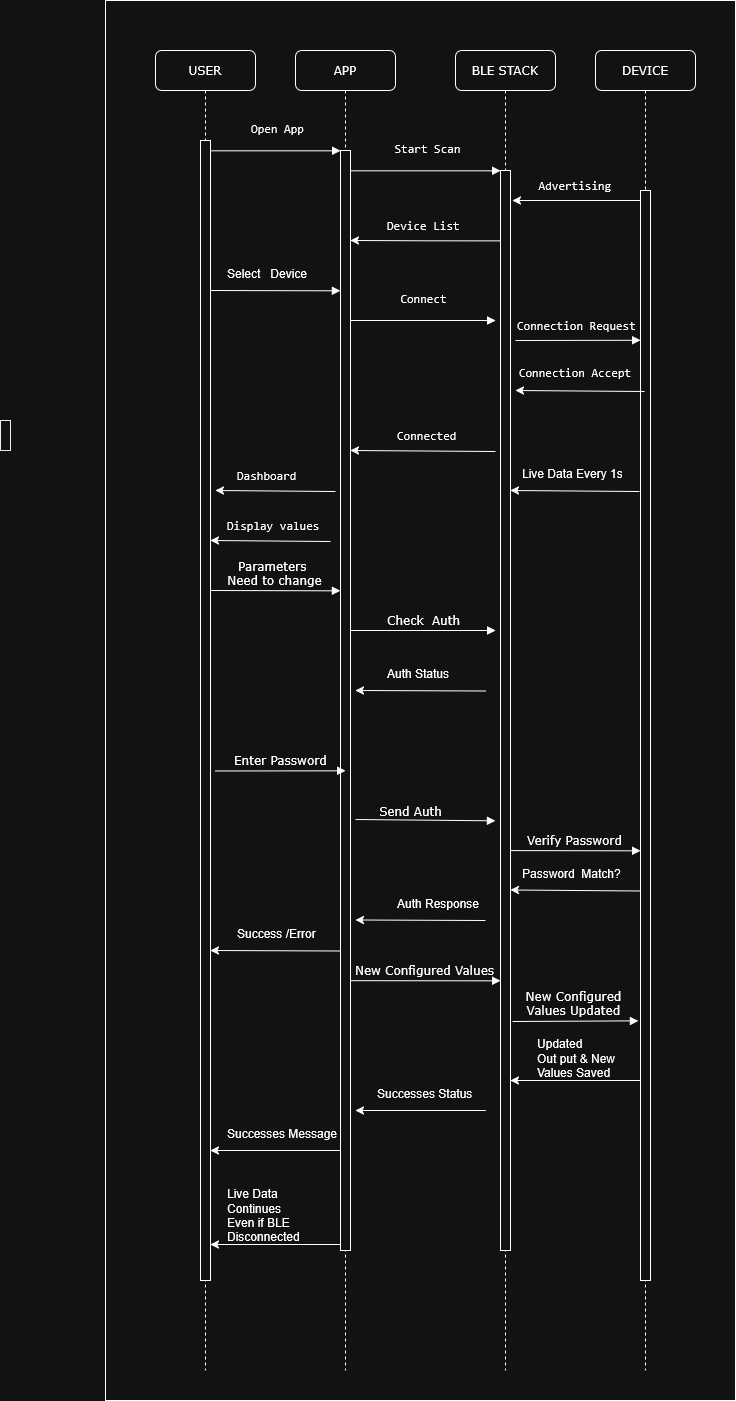

The diagram above was exported from draw.io. Its source (the exported page's mxGraphModel, read from the mxfile embedded in the PNG):
<mxGraphModel dx="2167" dy="1933" grid="1" gridSize="10" guides="1" tooltips="1" connect="1" arrows="1" fold="1" page="1" pageScale="1" pageWidth="1100" pageHeight="850" background="none" math="0" shadow="0">
  <root>
    <mxCell id="0" />
    <mxCell id="1" parent="0" />
    <mxCell id="yaFV7g5_MsIxY5aVUnlm-61" parent="1" style="rounded=0;whiteSpace=wrap;html=1;" value="" vertex="1">
      <mxGeometry height="1400" width="630" x="1355" y="130" as="geometry" />
    </mxCell>
    <mxCell id="7baba1c4bc27f4b0-2" parent="1" style="shape=umlLifeline;perimeter=lifelinePerimeter;whiteSpace=wrap;html=1;container=1;collapsible=0;recursiveResize=0;outlineConnect=0;rounded=1;shadow=0;comic=0;labelBackgroundColor=none;strokeWidth=1;fontFamily=Verdana;fontSize=12;align=center;" value="APP" vertex="1">
      <mxGeometry height="1320" width="100" x="1545" y="180" as="geometry" />
    </mxCell>
    <mxCell id="7baba1c4bc27f4b0-10" parent="7baba1c4bc27f4b0-2" style="html=1;points=[];perimeter=orthogonalPerimeter;rounded=0;shadow=0;comic=0;labelBackgroundColor=none;strokeWidth=1;fontFamily=Verdana;fontSize=12;align=center;" value="" vertex="1">
      <mxGeometry height="1100" width="10" x="45" y="100" as="geometry" />
    </mxCell>
    <mxCell id="yaFV7g5_MsIxY5aVUnlm-4" edge="1" parent="7baba1c4bc27f4b0-2" style="edgeStyle=orthogonalEdgeStyle;rounded=0;orthogonalLoop=1;jettySize=auto;html=1;exitX=0.223;exitY=0.252;exitDx=0;exitDy=0;exitPerimeter=0;">
      <mxGeometry relative="1" as="geometry">
        <Array as="points" />
        <mxPoint x="207.23000000000002" y="190.39999999999998" as="sourcePoint" />
        <mxPoint x="55" y="190" as="targetPoint" />
      </mxGeometry>
    </mxCell>
    <mxCell id="yaFV7g5_MsIxY5aVUnlm-6" edge="1" parent="7baba1c4bc27f4b0-2" style="html=1;verticalAlign=bottom;endArrow=block;entryX=0;entryY=0;labelBackgroundColor=none;fontFamily=Verdana;fontSize=12;edgeStyle=elbowEdgeStyle;elbow=vertical;" value="">
      <mxGeometry relative="1" as="geometry">
        <mxPoint x="-85" y="240" as="sourcePoint" />
        <mxPoint x="45" y="240" as="targetPoint" />
      </mxGeometry>
    </mxCell>
    <mxCell id="yaFV7g5_MsIxY5aVUnlm-8" edge="1" parent="7baba1c4bc27f4b0-2" style="html=1;verticalAlign=bottom;endArrow=block;labelBackgroundColor=none;fontFamily=Verdana;fontSize=12;edgeStyle=elbowEdgeStyle;elbow=vertical;" value="&lt;pre&gt;&lt;span&gt;Connect&lt;/span&gt;&lt;/pre&gt;">
      <mxGeometry relative="1" as="geometry">
        <Array as="points">
          <mxPoint x="115" y="270" />
        </Array>
        <mxPoint x="55" y="270" as="sourcePoint" />
        <mxPoint x="200" y="270" as="targetPoint" />
      </mxGeometry>
    </mxCell>
    <mxCell id="yaFV7g5_MsIxY5aVUnlm-30" edge="1" parent="7baba1c4bc27f4b0-2" style="html=1;verticalAlign=bottom;endArrow=block;entryX=0;entryY=0;labelBackgroundColor=none;fontFamily=Verdana;fontSize=12;edgeStyle=elbowEdgeStyle;elbow=vertical;" value="&lt;div&gt;Parameters&amp;nbsp;&amp;nbsp;&lt;/div&gt;&lt;div&gt;Need to change&amp;nbsp;&lt;/div&gt;">
      <mxGeometry relative="1" as="geometry">
        <mxPoint x="-85" y="540" as="sourcePoint" />
        <mxPoint x="45" y="540" as="targetPoint" />
      </mxGeometry>
    </mxCell>
    <mxCell id="7baba1c4bc27f4b0-3" parent="1" style="shape=umlLifeline;perimeter=lifelinePerimeter;whiteSpace=wrap;html=1;container=1;collapsible=0;recursiveResize=0;outlineConnect=0;rounded=1;shadow=0;comic=0;labelBackgroundColor=none;strokeWidth=1;fontFamily=Verdana;fontSize=12;align=center;" value="BLE STACK" vertex="1">
      <mxGeometry height="1320" width="100" x="1705" y="180" as="geometry" />
    </mxCell>
    <mxCell id="7baba1c4bc27f4b0-13" parent="7baba1c4bc27f4b0-3" style="html=1;points=[];perimeter=orthogonalPerimeter;rounded=0;shadow=0;comic=0;labelBackgroundColor=none;strokeWidth=1;fontFamily=Verdana;fontSize=12;align=center;" value="" vertex="1">
      <mxGeometry height="1080" width="10" x="45" y="120" as="geometry" />
    </mxCell>
    <mxCell id="yaFV7g5_MsIxY5aVUnlm-12" edge="1" parent="7baba1c4bc27f4b0-3" style="html=1;verticalAlign=bottom;endArrow=block;labelBackgroundColor=none;fontFamily=Verdana;fontSize=12;edgeStyle=elbowEdgeStyle;elbow=vertical;" value="">
      <mxGeometry relative="1" x="-0.0017" as="geometry">
        <mxPoint as="offset" />
        <Array as="points">
          <mxPoint x="100" y="289.79" />
        </Array>
        <mxPoint x="60" y="290" as="sourcePoint" />
        <mxPoint x="185" y="289.79" as="targetPoint" />
      </mxGeometry>
    </mxCell>
    <mxCell id="yaFV7g5_MsIxY5aVUnlm-26" edge="1" parent="7baba1c4bc27f4b0-3" style="edgeStyle=orthogonalEdgeStyle;rounded=0;orthogonalLoop=1;jettySize=auto;html=1;exitX=0.051;exitY=0.058;exitDx=0;exitDy=0;exitPerimeter=0;">
      <mxGeometry relative="1" as="geometry">
        <Array as="points">
          <mxPoint x="55" y="440" />
        </Array>
        <mxPoint x="184" y="441" as="sourcePoint" />
        <mxPoint x="55" y="440" as="targetPoint" />
      </mxGeometry>
    </mxCell>
    <mxCell id="yaFV7g5_MsIxY5aVUnlm-38" edge="1" parent="7baba1c4bc27f4b0-3" style="html=1;verticalAlign=bottom;endArrow=block;entryX=0;entryY=0;labelBackgroundColor=none;fontFamily=Verdana;fontSize=12;edgeStyle=elbowEdgeStyle;elbow=vertical;" value="Verify Password&amp;nbsp;">
      <mxGeometry relative="1" as="geometry">
        <mxPoint x="55" y="800.08" as="sourcePoint" />
        <mxPoint x="185" y="800.08" as="targetPoint" />
      </mxGeometry>
    </mxCell>
    <mxCell id="yaFV7g5_MsIxY5aVUnlm-45" edge="1" parent="7baba1c4bc27f4b0-3" style="edgeStyle=orthogonalEdgeStyle;rounded=0;orthogonalLoop=1;jettySize=auto;html=1;">
      <mxGeometry relative="1" as="geometry">
        <Array as="points">
          <mxPoint x="30" y="869.5" />
        </Array>
        <mxPoint x="30" y="870" as="sourcePoint" />
        <mxPoint x="-100" y="869.5" as="targetPoint" />
      </mxGeometry>
    </mxCell>
    <mxCell id="yaFV7g5_MsIxY5aVUnlm-35" parent="7baba1c4bc27f4b0-3" style="text;whiteSpace=wrap;html=1;" value="Auth Response&amp;nbsp;" vertex="1">
      <mxGeometry height="60" width="90" x="-60" y="840" as="geometry" />
    </mxCell>
    <mxCell id="yaFV7g5_MsIxY5aVUnlm-48" edge="1" parent="7baba1c4bc27f4b0-3" style="html=1;verticalAlign=bottom;endArrow=block;labelBackgroundColor=none;fontFamily=Verdana;fontSize=12;edgeStyle=elbowEdgeStyle;elbow=vertical;" value="New Configured Values">
      <mxGeometry relative="1" as="geometry">
        <mxPoint x="-104.5" y="930.18" as="sourcePoint" />
        <mxPoint x="45" y="929.9981818181819" as="targetPoint" />
      </mxGeometry>
    </mxCell>
    <mxCell id="yaFV7g5_MsIxY5aVUnlm-51" edge="1" parent="7baba1c4bc27f4b0-3" style="edgeStyle=orthogonalEdgeStyle;rounded=0;orthogonalLoop=1;jettySize=auto;html=1;">
      <mxGeometry relative="1" as="geometry">
        <Array as="points">
          <mxPoint x="185" y="1030" />
        </Array>
        <mxPoint x="175" y="1030" as="sourcePoint" />
        <mxPoint x="55" y="1030" as="targetPoint" />
      </mxGeometry>
    </mxCell>
    <mxCell id="yaFV7g5_MsIxY5aVUnlm-55" parent="7baba1c4bc27f4b0-3" style="text;whiteSpace=wrap;html=1;" value="Successes Status&amp;nbsp;" vertex="1">
      <mxGeometry height="60" width="110" x="-80" y="1030" as="geometry" />
    </mxCell>
    <mxCell id="7baba1c4bc27f4b0-8" parent="1" style="shape=umlLifeline;perimeter=lifelinePerimeter;whiteSpace=wrap;html=1;container=1;collapsible=0;recursiveResize=0;outlineConnect=0;rounded=1;shadow=0;comic=0;labelBackgroundColor=none;strokeWidth=1;fontFamily=Verdana;fontSize=12;align=center;" value="USER" vertex="1">
      <mxGeometry height="1320" width="100" x="1405" y="180" as="geometry" />
    </mxCell>
    <mxCell id="7baba1c4bc27f4b0-9" parent="7baba1c4bc27f4b0-8" style="html=1;points=[];perimeter=orthogonalPerimeter;rounded=0;shadow=0;comic=0;labelBackgroundColor=none;strokeWidth=1;fontFamily=Verdana;fontSize=12;align=center;" value="" vertex="1">
      <mxGeometry height="1140" width="10" x="45" y="90" as="geometry" />
    </mxCell>
    <mxCell id="yaFV7g5_MsIxY5aVUnlm-7" parent="7baba1c4bc27f4b0-8" style="text;whiteSpace=wrap;html=1;" value="Select&amp;nbsp; &amp;nbsp;Device&amp;nbsp; &amp;nbsp;&amp;nbsp;" vertex="1">
      <mxGeometry height="60" width="110" x="70" y="210" as="geometry" />
    </mxCell>
    <mxCell id="yaFV7g5_MsIxY5aVUnlm-24" edge="1" parent="7baba1c4bc27f4b0-8" style="edgeStyle=orthogonalEdgeStyle;rounded=0;orthogonalLoop=1;jettySize=auto;html=1;exitX=0.051;exitY=0.058;exitDx=0;exitDy=0;exitPerimeter=0;">
      <mxGeometry relative="1" as="geometry">
        <Array as="points">
          <mxPoint x="180" y="440" />
        </Array>
        <mxPoint x="180" y="441" as="sourcePoint" />
        <mxPoint x="60" y="440" as="targetPoint" />
      </mxGeometry>
    </mxCell>
    <mxCell id="yaFV7g5_MsIxY5aVUnlm-28" edge="1" parent="7baba1c4bc27f4b0-8" style="edgeStyle=orthogonalEdgeStyle;rounded=0;orthogonalLoop=1;jettySize=auto;html=1;exitX=0.051;exitY=0.058;exitDx=0;exitDy=0;exitPerimeter=0;">
      <mxGeometry relative="1" as="geometry">
        <Array as="points">
          <mxPoint x="175" y="490" />
        </Array>
        <mxPoint x="175" y="491" as="sourcePoint" />
        <mxPoint x="55" y="490" as="targetPoint" />
      </mxGeometry>
    </mxCell>
    <mxCell id="yaFV7g5_MsIxY5aVUnlm-36" edge="1" parent="7baba1c4bc27f4b0-8" style="html=1;verticalAlign=bottom;endArrow=block;entryX=0;entryY=0;labelBackgroundColor=none;fontFamily=Verdana;fontSize=12;edgeStyle=elbowEdgeStyle;elbow=vertical;" value="Enter Password&amp;nbsp;">
      <mxGeometry relative="1" as="geometry">
        <mxPoint x="60" y="720.47" as="sourcePoint" />
        <mxPoint x="190" y="720.47" as="targetPoint" />
      </mxGeometry>
    </mxCell>
    <mxCell id="yaFV7g5_MsIxY5aVUnlm-46" edge="1" parent="7baba1c4bc27f4b0-8" style="edgeStyle=orthogonalEdgeStyle;rounded=0;orthogonalLoop=1;jettySize=auto;html=1;">
      <mxGeometry relative="1" as="geometry">
        <Array as="points">
          <mxPoint x="185" y="900" />
        </Array>
        <mxPoint x="185" y="900.5" as="sourcePoint" />
        <mxPoint x="55" y="900" as="targetPoint" />
      </mxGeometry>
    </mxCell>
    <mxCell id="yaFV7g5_MsIxY5aVUnlm-59" edge="1" parent="7baba1c4bc27f4b0-8" style="edgeStyle=orthogonalEdgeStyle;rounded=0;orthogonalLoop=1;jettySize=auto;html=1;">
      <mxGeometry relative="1" as="geometry">
        <Array as="points">
          <mxPoint x="185" y="1194" />
        </Array>
        <mxPoint x="175" y="1194" as="sourcePoint" />
        <mxPoint x="55" y="1194" as="targetPoint" />
      </mxGeometry>
    </mxCell>
    <mxCell id="yaFV7g5_MsIxY5aVUnlm-60" parent="7baba1c4bc27f4b0-8" style="text;whiteSpace=wrap;html=1;" value="&lt;div&gt;Live Data&amp;nbsp;&lt;/div&gt;&lt;div&gt;Continues&lt;/div&gt;Even if BLE Disconnected&amp;nbsp;" vertex="1">
      <mxGeometry height="60" width="120" x="70" y="1130" as="geometry" />
    </mxCell>
    <mxCell id="yaFV7g5_MsIxY5aVUnlm-1" edge="1" parent="1" source="7baba1c4bc27f4b0-16" style="edgeStyle=orthogonalEdgeStyle;rounded=0;orthogonalLoop=1;jettySize=auto;html=1;exitX=0.051;exitY=0.058;exitDx=0;exitDy=0;exitPerimeter=0;">
      <mxGeometry relative="1" as="geometry">
        <Array as="points">
          <mxPoint x="1762" y="330" />
        </Array>
        <mxPoint x="1762" y="330" as="targetPoint" />
      </mxGeometry>
    </mxCell>
    <mxCell id="7baba1c4bc27f4b0-25" parent="1" style="html=1;points=[];perimeter=orthogonalPerimeter;rounded=0;shadow=0;comic=0;labelBackgroundColor=none;strokeColor=#000000;strokeWidth=1;fillColor=#FFFFFF;fontFamily=Verdana;fontSize=12;fontColor=#000000;align=center;" value="" vertex="1">
      <mxGeometry height="30" width="10" x="1250" y="550" as="geometry" />
    </mxCell>
    <mxCell id="7baba1c4bc27f4b0-11" edge="1" parent="1" source="7baba1c4bc27f4b0-9" style="html=1;verticalAlign=bottom;endArrow=block;entryX=0;entryY=0;labelBackgroundColor=none;fontFamily=Verdana;fontSize=12;edgeStyle=elbowEdgeStyle;elbow=vertical;" target="7baba1c4bc27f4b0-10" value="&lt;pre&gt;&lt;span&gt;Open App&lt;/span&gt;&lt;/pre&gt;">
      <mxGeometry relative="1" as="geometry">
        <mxPoint x="1525" y="290" as="sourcePoint" />
      </mxGeometry>
    </mxCell>
    <mxCell id="7baba1c4bc27f4b0-14" edge="1" parent="1" source="7baba1c4bc27f4b0-10" style="html=1;verticalAlign=bottom;endArrow=block;entryX=0;entryY=0;labelBackgroundColor=none;fontFamily=Verdana;fontSize=12;edgeStyle=elbowEdgeStyle;elbow=vertical;" target="7baba1c4bc27f4b0-13" value="&lt;pre&gt;&lt;span&gt;Start Scan&lt;/span&gt;&lt;/pre&gt;">
      <mxGeometry relative="1" as="geometry">
        <mxPoint x="1675" y="300" as="sourcePoint" />
      </mxGeometry>
    </mxCell>
    <mxCell id="yaFV7g5_MsIxY5aVUnlm-3" parent="1" style="text;whiteSpace=wrap;html=1;" value="&lt;pre&gt;&lt;span&gt; Advertising&lt;/span&gt;&lt;/pre&gt;" vertex="1">
      <mxGeometry height="60" width="110" x="1780" y="290" as="geometry" />
    </mxCell>
    <mxCell id="yaFV7g5_MsIxY5aVUnlm-5" parent="1" style="text;whiteSpace=wrap;html=1;" value="&lt;pre&gt;&lt;span&gt;Device List&lt;/span&gt;&lt;/pre&gt;" vertex="1">
      <mxGeometry height="60" width="110" x="1635" y="330" as="geometry" />
    </mxCell>
    <mxCell id="yaFV7g5_MsIxY5aVUnlm-11" parent="1" style="text;whiteSpace=wrap;html=1;" value="&lt;pre&gt;Connection Request &lt;/pre&gt;" vertex="1">
      <mxGeometry height="60" width="110" x="1765" y="430" as="geometry" />
    </mxCell>
    <mxCell id="yaFV7g5_MsIxY5aVUnlm-16" parent="1" style="text;html=1;whiteSpace=wrap;strokeColor=none;fillColor=none;align=center;verticalAlign=middle;rounded=0;" value="&lt;br&gt;&lt;pre&gt;&lt;span&gt;Connection&lt;/span&gt;&lt;span&gt; Accept&lt;/span&gt;&lt;/pre&gt;&lt;div&gt;&lt;br&gt;&lt;br&gt;&lt;/div&gt;" vertex="1">
      <mxGeometry height="30" width="60" x="1795" y="495" as="geometry" />
    </mxCell>
    <mxCell id="yaFV7g5_MsIxY5aVUnlm-17" parent="1" style="shape=umlLifeline;perimeter=lifelinePerimeter;whiteSpace=wrap;html=1;container=1;collapsible=0;recursiveResize=0;outlineConnect=0;rounded=1;shadow=0;comic=0;labelBackgroundColor=none;strokeWidth=1;fontFamily=Verdana;fontSize=12;align=center;" value="DEVICE" vertex="1">
      <mxGeometry height="1320" width="100" x="1845" y="180" as="geometry" />
    </mxCell>
    <mxCell id="yaFV7g5_MsIxY5aVUnlm-49" edge="1" parent="yaFV7g5_MsIxY5aVUnlm-17" style="html=1;verticalAlign=bottom;endArrow=block;labelBackgroundColor=none;fontFamily=Verdana;fontSize=12;edgeStyle=elbowEdgeStyle;elbow=vertical;entryX=0.082;entryY=0.762;entryDx=0;entryDy=0;entryPerimeter=0;" value="&lt;div&gt;New Configured&amp;nbsp;&lt;/div&gt;&lt;div&gt;Values Updated&amp;nbsp;&lt;/div&gt;">
      <mxGeometry relative="1" as="geometry">
        <mxPoint x="-82.91" y="971" as="sourcePoint" />
        <mxPoint x="42.91000000000005" y="970.5800000000002" as="targetPoint" />
      </mxGeometry>
    </mxCell>
    <mxCell id="7baba1c4bc27f4b0-16" parent="1" style="html=1;points=[];perimeter=orthogonalPerimeter;rounded=0;shadow=0;comic=0;labelBackgroundColor=none;strokeWidth=1;fontFamily=Verdana;fontSize=12;align=center;" value="" vertex="1">
      <mxGeometry height="1090" width="10" x="1890" y="320" as="geometry" />
    </mxCell>
    <mxCell id="yaFV7g5_MsIxY5aVUnlm-22" edge="1" parent="1" style="edgeStyle=orthogonalEdgeStyle;rounded=0;orthogonalLoop=1;jettySize=auto;html=1;exitX=0.051;exitY=0.058;exitDx=0;exitDy=0;exitPerimeter=0;">
      <mxGeometry relative="1" as="geometry">
        <Array as="points">
          <mxPoint x="1765" y="520" />
        </Array>
        <mxPoint x="1894" y="521" as="sourcePoint" />
        <mxPoint x="1765" y="520" as="targetPoint" />
      </mxGeometry>
    </mxCell>
    <mxCell id="yaFV7g5_MsIxY5aVUnlm-14" edge="1" parent="1" style="edgeStyle=orthogonalEdgeStyle;rounded=0;orthogonalLoop=1;jettySize=auto;html=1;exitX=0.051;exitY=0.058;exitDx=0;exitDy=0;exitPerimeter=0;">
      <mxGeometry relative="1" as="geometry">
        <Array as="points">
          <mxPoint x="1745" y="580" />
        </Array>
        <mxPoint x="1745" y="581" as="sourcePoint" />
        <mxPoint x="1600" y="580" as="targetPoint" />
      </mxGeometry>
    </mxCell>
    <mxCell id="yaFV7g5_MsIxY5aVUnlm-23" parent="1" style="text;whiteSpace=wrap;html=1;" value="&lt;pre&gt;&lt;span&gt;Connected&lt;/span&gt;&lt;/pre&gt;" vertex="1">
      <mxGeometry height="60" width="90" x="1645" y="540" as="geometry" />
    </mxCell>
    <mxCell id="yaFV7g5_MsIxY5aVUnlm-25" parent="1" style="text;whiteSpace=wrap;html=1;" value="&lt;pre&gt;&lt;span&gt;Dashboard&lt;/span&gt;&lt;/pre&gt;" vertex="1">
      <mxGeometry height="60" width="90" x="1485" y="580" as="geometry" />
    </mxCell>
    <mxCell id="yaFV7g5_MsIxY5aVUnlm-27" parent="1" style="text;whiteSpace=wrap;html=1;" value="Live Data Every 1s" vertex="1">
      <mxGeometry height="60" width="110" x="1770" y="590" as="geometry" />
    </mxCell>
    <mxCell id="yaFV7g5_MsIxY5aVUnlm-29" parent="1" style="text;whiteSpace=wrap;html=1;" value="&lt;pre&gt;Display values&lt;/pre&gt;" vertex="1">
      <mxGeometry height="60" width="90" x="1475" y="630" as="geometry" />
    </mxCell>
    <mxCell id="yaFV7g5_MsIxY5aVUnlm-31" edge="1" parent="1" style="html=1;verticalAlign=bottom;endArrow=block;labelBackgroundColor=none;fontFamily=Verdana;fontSize=12;edgeStyle=elbowEdgeStyle;elbow=vertical;" value="Check&amp;nbsp; Auth">
      <mxGeometry relative="1" as="geometry">
        <Array as="points">
          <mxPoint x="1660" y="760" />
        </Array>
        <mxPoint x="1600" y="760" as="sourcePoint" />
        <mxPoint x="1745" y="760" as="targetPoint" />
      </mxGeometry>
    </mxCell>
    <mxCell id="yaFV7g5_MsIxY5aVUnlm-37" edge="1" parent="1" style="html=1;verticalAlign=bottom;endArrow=block;labelBackgroundColor=none;fontFamily=Verdana;fontSize=12;edgeStyle=elbowEdgeStyle;elbow=vertical;" value="Send Auth">
      <mxGeometry relative="1" x="-0.197" y="-1" as="geometry">
        <mxPoint as="offset" />
        <mxPoint x="1605" y="949" as="sourcePoint" />
        <mxPoint x="1745" y="949" as="targetPoint" />
      </mxGeometry>
    </mxCell>
    <mxCell id="yaFV7g5_MsIxY5aVUnlm-43" parent="1" style="text;whiteSpace=wrap;html=1;" value="Password&amp;nbsp; Match?" vertex="1">
      <mxGeometry height="60" width="110" x="1770" y="990" as="geometry" />
    </mxCell>
    <mxCell id="yaFV7g5_MsIxY5aVUnlm-44" edge="1" parent="1" style="edgeStyle=orthogonalEdgeStyle;rounded=0;orthogonalLoop=1;jettySize=auto;html=1;exitX=0.051;exitY=0.058;exitDx=0;exitDy=0;exitPerimeter=0;">
      <mxGeometry relative="1" as="geometry">
        <Array as="points">
          <mxPoint x="1890" y="1019.5" />
        </Array>
        <mxPoint x="1890" y="1020.5" as="sourcePoint" />
        <mxPoint x="1760" y="1019.5" as="targetPoint" />
      </mxGeometry>
    </mxCell>
    <mxCell id="yaFV7g5_MsIxY5aVUnlm-47" parent="1" style="text;whiteSpace=wrap;html=1;" value="Success /Error" vertex="1">
      <mxGeometry height="60" width="90" x="1485" y="1050" as="geometry" />
    </mxCell>
    <mxCell id="yaFV7g5_MsIxY5aVUnlm-52" parent="1" style="text;whiteSpace=wrap;html=1;" value="&lt;div&gt;Updated&amp;nbsp;&amp;nbsp;&lt;/div&gt;&lt;div&gt;Out put &amp;amp; New Values Saved&lt;/div&gt;" vertex="1">
      <mxGeometry height="60" width="90" x="1785" y="1160" as="geometry" />
    </mxCell>
    <mxCell id="yaFV7g5_MsIxY5aVUnlm-54" edge="1" parent="1" style="edgeStyle=orthogonalEdgeStyle;rounded=0;orthogonalLoop=1;jettySize=auto;html=1;">
      <mxGeometry relative="1" as="geometry">
        <Array as="points">
          <mxPoint x="1735" y="1240" />
        </Array>
        <mxPoint x="1725" y="1240" as="sourcePoint" />
        <mxPoint x="1605" y="1240" as="targetPoint" />
      </mxGeometry>
    </mxCell>
    <mxCell id="yaFV7g5_MsIxY5aVUnlm-57" edge="1" parent="1" style="edgeStyle=orthogonalEdgeStyle;rounded=0;orthogonalLoop=1;jettySize=auto;html=1;">
      <mxGeometry relative="1" as="geometry">
        <Array as="points">
          <mxPoint x="1590" y="1280" />
        </Array>
        <mxPoint x="1580" y="1280" as="sourcePoint" />
        <mxPoint x="1460" y="1280" as="targetPoint" />
      </mxGeometry>
    </mxCell>
    <mxCell id="yaFV7g5_MsIxY5aVUnlm-58" parent="1" style="text;whiteSpace=wrap;html=1;" value="Successes Message&amp;nbsp;&amp;nbsp;" vertex="1">
      <mxGeometry height="60" width="120" x="1475" y="1250" as="geometry" />
    </mxCell>
    <mxCell id="yaFV7g5_MsIxY5aVUnlm-62" edge="1" parent="1" style="edgeStyle=orthogonalEdgeStyle;rounded=0;orthogonalLoop=1;jettySize=auto;html=1;">
      <mxGeometry relative="1" as="geometry">
        <Array as="points">
          <mxPoint x="1735" y="820" />
        </Array>
        <mxPoint x="1735" y="820.5" as="sourcePoint" />
        <mxPoint x="1605" y="820" as="targetPoint" />
      </mxGeometry>
    </mxCell>
    <mxCell id="yaFV7g5_MsIxY5aVUnlm-63" parent="1" style="text;whiteSpace=wrap;html=1;" value="Auth Status" vertex="1">
      <mxGeometry height="60" width="110" x="1635" y="790" as="geometry" />
    </mxCell>
  </root>
</mxGraphModel>